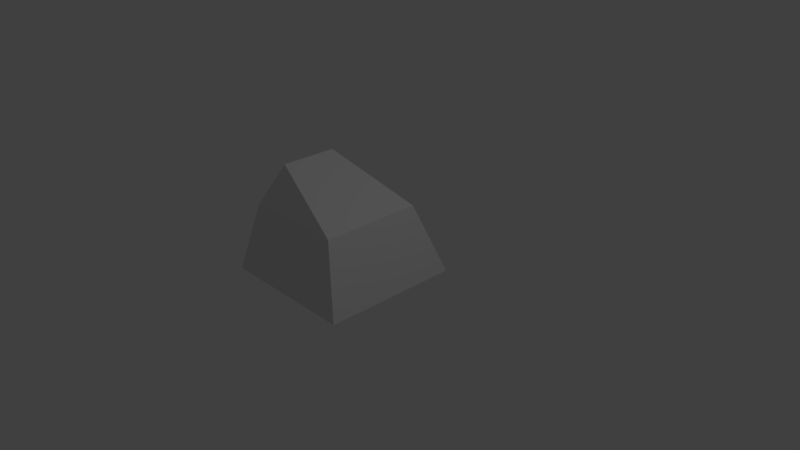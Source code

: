 # Source: jonas2.blend  (saved by Blender 2.79.0; exported with 4.5.12 LTS)
import bpy
from mathutils import Matrix  # noqa: F401  (used for matrix-valued properties, if any)

bpy.ops.wm.read_factory_settings(use_empty=True)
scene = bpy.context.scene
scene.name = 'Scene'

# ---- collections
col_collection_1 = bpy.data.collections.new('Collection 1'); scene.collection.children.link(col_collection_1)

# ---- world
world_world = bpy.data.worlds.new('World'); scene.world = world_world
world_world.color = (0.05088, 0.05088, 0.05088)
world_world.use_sun_shadow = False
world_world.sun_shadow_jitter_overblur = 0.0
world_world.cycles.sampling_method = 'MANUAL'

# ---- cameras
cam_camera = bpy.data.cameras.new('Camera')
cam_camera.clip_end = 100.0
cam_camera.lens = 35.0
cam_camera.sensor_width = 32.0
cam_camera.sensor_height = 18.0
cam_camera.ortho_scale = 7.314
cam_camera.dof.focus_distance = 0.0
cam_camera.dof.aperture_fstop = 128.0

# ---- lights
light_lamp = bpy.data.lights.new('Lamp', 'POINT')
light_lamp.transmission_factor = 0.0
light_lamp.cutoff_distance = 30.0
light_lamp.energy = 100.0
light_lamp.shadow_buffer_clip_start = 1.001
light_lamp.shadow_soft_size = 0.1
light_lamp.shadow_maximum_resolution = 0.006
light_lamp.use_absolute_resolution = True

# ---- meshes
me_plane = bpy.data.meshes.new('Plane')
me_plane.from_pydata([(-0.9716, -0.657, -0.9472), (1.028, -0.657, -0.9472), (-0.9716, 1.343, -0.9472), (1.028, 1.343, -0.9472), (0.0199, 0.3345, -0.9472), (0.03693, 0.3345, -0.9472), (0.0199, 0.3515, -0.9472), (0.03693, 0.3515, -0.9472), (-0.9716, -0.657, -0.9472), (1.028, -0.657, -0.9472), (-0.6928, -0.4712, 0.06937), (0.7497, -0.4712, 0.06937), (-0.6928, 0.9713, 0.06937), (0.7497, 0.9713, 0.06937), (-0.6928, -0.4712, 0.06937), (0.7497, -0.4712, 0.06937), (-0.9716, 1.343, -0.9472), (0.0199, 0.3515, -0.9472), (-0.6928, -0.4712, 0.06937), (0.7497, -0.4712, 0.06937), (-0.6928, 0.9713, 0.06937), (0.7497, 0.9713, 0.06937), (-0.6928, -0.4712, 0.06937), (0.7497, -0.4712, 0.06937), (-0.2814, -0.8383, 0.4178), (-0.2814, -0.001323, 0.4178), (0.5556, -0.8383, 0.4178), (-0.2814, -0.8383, 0.4178), (-0.2814, -0.001323, 0.4178), (0.5556, -0.8383, 0.4178), (-0.3665, -0.2536, 0.6689), (0.4234, -0.2536, 0.6689), (-0.3665, 0.5362, 0.6689), (0.4234, 0.5362, 0.6689), (-0.3665, -0.2536, 0.6689), (0.4234, -0.2536, 0.6689), (-0.3665, -0.2536, 0.6689), (0.4234, -0.2536, 0.6689), (-0.3665, 0.5362, 0.6689), (0.4234, 0.5362, 0.6689), (-0.3665, -0.2536, 0.6689), (0.4234, -0.2536, 0.6689)], [(29, 26), (28, 25), (27, 24), (33, 39), (41, 35), (34, 40), (31, 37)], [(0, 2, 3, 1), (4, 5, 7, 6), (1, 3, 7, 5), (2, 0, 4, 6), (3, 2, 6, 7), (0, 1, 5, 4), (1, 0, 8, 9), (3, 1, 11, 13), (0, 2, 12, 10), (2, 3, 13, 12), (9, 8, 14, 15), (2, 12, 20, 16), (6, 2, 16, 17), (15, 14, 22, 23), (13, 11, 19, 21), (12, 13, 21, 20), (10, 12, 20, 18), (18, 20, 32, 30), (22, 36, 19, 23), (30, 32, 38, 36), (19, 36, 38, 21), (20, 21, 38, 32)])
_uv = me_plane.uv_layers.new(name='UVMap')
_uv.uv.foreach_set('vector', [0.6481, 0.7129, 0.6481, 0.4145, 0.9465, 0.4145, 0.9465, 0.7129, 0.4962, 0.562, 0.5014, 0.5621, 0.5013, 0.5672, 0.4962, 0.5672, 0.6478, 0.4158, 0.6477, 0.713, 0.5013, 0.5672, 0.5014, 0.5621, 0.3461, 0.7137, 0.3497, 0.4145, 0.4962, 0.562, 0.4962, 0.5672, 0.6477, 0.713, 0.3514, 0.7137, 0.4962, 0.5672, 0.5013, 0.5672, 0.3497, 0.4145, 0.6478, 0.4158, 0.5014, 0.5621, 0.4962, 0.562, 0.05354, 0.4145, 0.3458, 0.4145, 0.3458, 0.4196, 0.05354, 0.4196, 0.5787, 0.05277, 0.8021, 0.2082, 0.7042, 0.3086, 0.5347, 0.1991, 0.05354, 0.3056, 0.2349, 0.0481, 0.3369, 0.1915, 0.2061, 0.3772, 0.3079, 0.04277, 0.5787, 0.05277, 0.5347, 0.1991, 0.3403, 0.1907, 0.05354, 0.4196, 0.3458, 0.4196, 0.305, 0.5706, 0.09427, 0.5706, 0.8042, 0.1422, 0.8042, 0.2416, 0.8024, 0.2416, 0.8024, 0.1422, 0.8042, 0.04277, 0.8042, 0.1422, 0.8024, 0.1422, 0.8024, 0.04279, 0.09427, 0.5706, 0.305, 0.5706, 0.305, 0.5743, 0.09427, 0.5743, 0.5347, 0.1991, 0.7042, 0.3086, 0.702, 0.3121, 0.5337, 0.2025, 0.3403, 0.1907, 0.5347, 0.1991, 0.5337, 0.2025, 0.3401, 0.1938, 0.2061, 0.3772, 0.3369, 0.1915, 0.3401, 0.1938, 0.2094, 0.3795, 0.2094, 0.3795, 0.3401, 0.1938, 0.3907, 0.3142, 0.3104, 0.413, 0.305, 0.5743, 0.3119, 0.4142, 0.702, 0.3121, 0.09427, 0.5743, 0.3104, 0.413, 0.3907, 0.3142, 0.3918, 0.316, 0.3119, 0.4142, 0.702, 0.3121, 0.3119, 0.4142, 0.3918, 0.316, 0.5337, 0.2025, 0.3401, 0.1938, 0.5337, 0.2025, 0.3918, 0.316, 0.3907, 0.3142])
me_plane.use_remesh_preserve_volume = False
me_plane.use_remesh_preserve_attributes = False
me_plane.use_mirror_vertex_groups = False
me_plane.update()

# ---- objects
ob_plane = bpy.data.objects.new('Plane', me_plane)
ob_lamp = bpy.data.objects.new('Lamp', light_lamp)
ob_camera = bpy.data.objects.new('Camera', cam_camera)

# ---- transforms, parenting, visibility, modifiers, constraints
ob_plane.location = (-0.7662, -0.1756, 0.3539)
ob_plane.lineart.crease_threshold = 0.0
ob_lamp.location = (4.076, 1.005, 5.904)
ob_lamp.rotation_euler = (0.6503, 0.05522, 1.866)
ob_lamp.lock_rotations_4d = False
ob_lamp.empty_display_type = 'ARROWS'
ob_lamp.color = (0.0, 0.0, 0.0, 0.0)
ob_lamp.lineart.crease_threshold = 0.0
ob_camera.location = (7.481, -6.508, 5.344)
ob_camera.rotation_euler = (1.109, 0.0, 0.8149)
ob_camera.lock_rotations_4d = False
ob_camera.empty_display_type = 'ARROWS'
ob_camera.color = (0.0, 0.0, 0.0, 0.0)
ob_camera.display_type = 'WIRE'
ob_camera.lineart.crease_threshold = 0.0

# ---- collection membership
col_collection_1.objects.link(ob_plane)
col_collection_1.objects.link(ob_lamp)
col_collection_1.objects.link(ob_camera)

# ---- scene / render settings (as saved in the file)
scene.camera = ob_camera
scene.frame_start = 1; scene.frame_end = 250; scene.frame_set(1)
scene.render.engine = 'BLENDER_EEVEE_NEXT'
scene.render.resolution_percentage = 50
scene.render.dither_intensity = 0.0
scene.cycles.use_denoising = False
scene.cycles.samples = 128
scene.cycles.sampling_pattern = 'TABULATED_SOBOL'
scene.cycles.use_adaptive_sampling = False
scene.cycles.use_light_tree = False
scene.cycles.blur_glossy = 0.0
scene.cycles.sample_clamp_indirect = 0.0
scene.view_settings.view_transform = 'Standard'
bpy.context.view_layer.update()
